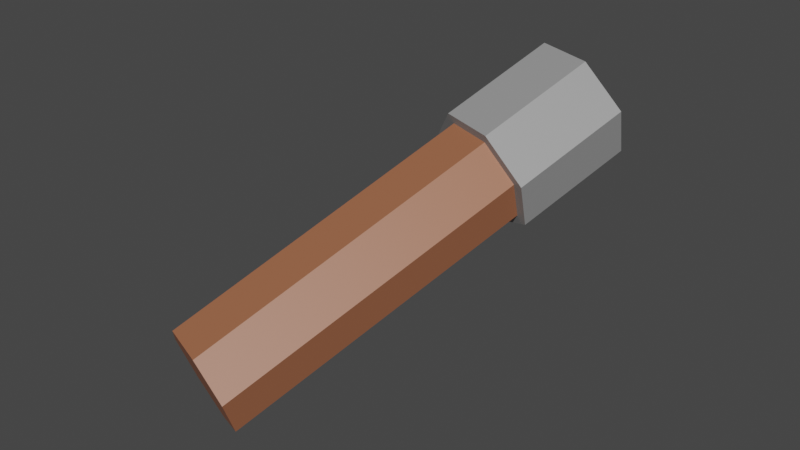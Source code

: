 # Source: arena_armadura_alavanca_armadilha.blend  (saved by Blender 3.4.6; exported with 4.5.12 LTS)
import bpy
from mathutils import Matrix  # noqa: F401  (used for matrix-valued properties, if any)

bpy.ops.wm.read_factory_settings(use_empty=True)
scene = bpy.context.scene
scene.name = 'Scene'

# ---- materials (node trees are filled in below, after node groups)
mat_alavanca = bpy.data.materials.new('alavanca')
mat_alavanca.use_transparent_shadow = False
mat_ponta_alavanca = bpy.data.materials.new('ponta alavanca')
mat_ponta_alavanca.use_transparent_shadow = False

# ---- material node trees
mat_alavanca.use_nodes = True; mat_alavanca.node_tree.nodes.clear()
_N = mat_alavanca.node_tree.nodes; _L = mat_alavanca.node_tree.links
n0 = _N.new('ShaderNodeBsdfPrincipled'); n0.name = 'Principled BSDF'; n0.location = (10, 300)
n0.distribution = 'GGX'
n0.subsurface_method = 'RANDOM_WALK_SKIN'
n0.inputs[0].default_value = (0.3588, 0.1319, 0.06529, 1.0)
n0.inputs[3].default_value = 1.45
n0.inputs[27].default_value = (0.0, 0.0, 0.0, 1.0)
n0.inputs[28].default_value = 1.0
n1 = _N.new('ShaderNodeOutputMaterial'); n1.name = 'Material Output'; n1.location = (300, 300)
_L.new(n0.outputs[0], n1.inputs[0])
n1.is_active_output = True
mat_ponta_alavanca.use_nodes = True; mat_ponta_alavanca.node_tree.nodes.clear()
_N = mat_ponta_alavanca.node_tree.nodes; _L = mat_ponta_alavanca.node_tree.links
n0 = _N.new('ShaderNodeBsdfPrincipled'); n0.name = 'Principled BSDF'; n0.location = (10, 300)
n0.distribution = 'GGX'
n0.subsurface_method = 'RANDOM_WALK_SKIN'
n0.inputs[0].default_value = (0.3185, 0.3185, 0.3185, 1.0)
n0.inputs[3].default_value = 1.45
n0.inputs[27].default_value = (0.0, 0.0, 0.0, 1.0)
n0.inputs[28].default_value = 1.0
n1 = _N.new('ShaderNodeOutputMaterial'); n1.name = 'Material Output'; n1.location = (300, 300)
_L.new(n0.outputs[0], n1.inputs[0])
n1.is_active_output = True

# ---- world
world_world = bpy.data.worlds.new('World'); scene.world = world_world
world_world.use_nodes = True; world_world.node_tree.nodes.clear()
_N = world_world.node_tree.nodes; _L = world_world.node_tree.links
n0 = _N.new('ShaderNodeOutputWorld'); n0.name = 'World Output'; n0.location = (300, 300)
n1 = _N.new('ShaderNodeBackground'); n1.name = 'Background'; n1.location = (10, 300)
n1.inputs[0].default_value = (0.05088, 0.05088, 0.05088, 1.0)
_L.new(n1.outputs[0], n0.inputs[0])
n0.is_active_output = True
world_world.color = (0.05088, 0.05088, 0.05088)
world_world.use_sun_shadow = False
world_world.sun_shadow_jitter_overblur = 0.0

# ---- meshes
me_cube_171 = bpy.data.meshes.new('Cube.171')
me_cube_171.from_pydata([(2.741e-16, 0.02046, -0.09029), (2.741e-16, 0.8259, 0.2561), (0.0943, 0.009576, -0.05494), (0.0943, 0.815, 0.2915), (0.1176, -0.01489, 0.02449), (0.1176, 0.7905, 0.3709), (0.05233, -0.03451, 0.08819), (0.05233, 0.7709, 0.4346), (-0.05233, -0.03451, 0.08819), (-0.05233, 0.7709, 0.4346), (-0.1176, -0.01489, 0.02449), (-0.1176, 0.7905, 0.3709), (-0.0943, 0.009576, -0.05494), (-0.0943, 0.815, 0.2915), (2.741e-16, 0.6082, 0.1625), (0.0943, 0.5973, 0.1979), (0.1176, 0.5729, 0.2773), (0.05233, 0.5533, 0.341), (-0.05233, 0.5533, 0.341), (-0.1176, 0.5729, 0.2773), (-0.0943, 0.5973, 0.1979), (0.1141, 0.8188, 0.2792), (3.315e-16, 0.832, 0.2364), (3.315e-16, 0.6143, 0.1428), (0.1422, 0.7892, 0.3753), (0.0633, 0.7655, 0.4523), (-0.0633, 0.7655, 0.4523), (-0.1422, 0.7892, 0.3753), (-0.1141, 0.8188, 0.2792), (0.1141, 0.6011, 0.1856), (0.1422, 0.5715, 0.2817), (0.0633, 0.5478, 0.3587), (-0.0633, 0.5478, 0.3587), (-0.1422, 0.5715, 0.2817), (-0.1141, 0.6011, 0.1856)], [], [(9, 11, 27, 26), (14, 20, 34, 23), (13, 1, 22, 28), (3, 5, 24, 21), (15, 14, 23, 29), (3, 1, 13, 11, 9, 7, 5), (7, 9, 26, 25), (16, 15, 29, 30), (0, 2, 4, 6, 8, 10, 12), (12, 20, 14, 0), (10, 19, 20, 12), (8, 18, 19, 10), (6, 17, 18, 8), (4, 16, 17, 6), (2, 15, 16, 4), (0, 14, 15, 2), (23, 22, 21, 29), (29, 21, 24, 30), (30, 24, 25, 31), (31, 25, 26, 32), (32, 26, 27, 33), (33, 27, 28, 34), (34, 28, 22, 23), (20, 19, 33, 34), (19, 18, 32, 33), (5, 7, 25, 24), (1, 3, 21, 22), (18, 17, 31, 32), (11, 13, 28, 27), (17, 16, 30, 31)])
me_cube_171.polygons.foreach_set('material_index', [1, 1, 1, 1, 1, 1, 1, 1, 0, 0, 0, 0, 0, 0, 0, 0, 1, 1, 1, 1, 1, 1, 1, 1, 1, 1, 1, 1, 1, 1])
_uv = me_cube_171.uv_layers.new(name='UVMap')
_uv.uv.foreach_set('vector', [0.1459, 0.03377, 0.01602, 0.1966, 0.01602, 0.1966, 0.1459, 0.03377, 2.98e-08, 0.8696, 0.1429, 0.8696, 0.1429, 0.8696, 2.98e-08, 0.8696, 0.06236, 0.3996, 0.25, 0.49, 0.25, 0.49, 0.06236, 0.3996, 0.4376, 0.3996, 0.484, 0.1966, 0.484, 0.1966, 0.4376, 0.3996, 0.8571, 0.8696, 1.0, 0.8696, 1.0, 0.8696, 0.8571, 0.8696, 0.4376, 0.3996, 0.25, 0.49, 0.06236, 0.3996, 0.01602, 0.1966, 0.1459, 0.03377, 0.3541, 0.03377, 0.484, 0.1966, 0.3541, 0.03377, 0.1459, 0.03377, 0.1459, 0.03377, 0.3541, 0.03377, 0.7143, 0.8696, 0.8571, 0.8696, 0.8571, 0.8696, 0.7143, 0.8696, 0.75, 0.49, 0.9376, 0.3996, 0.984, 0.1966, 0.8541, 0.03377, 0.6459, 0.03377, 0.516, 0.1966, 0.5624, 0.3996, 0.1429, 0.5, 0.1429, 0.8696, 2.98e-08, 0.8696, 2.98e-08, 0.5, 0.2857, 0.5, 0.2857, 0.8696, 0.1429, 0.8696, 0.1429, 0.5, 0.4286, 0.5, 0.4286, 0.8696, 0.2857, 0.8696, 0.2857, 0.5, 0.5714, 0.5, 0.5714, 0.8696, 0.4286, 0.8696, 0.4286, 0.5, 0.7143, 0.5, 0.7143, 0.8696, 0.5714, 0.8696, 0.5714, 0.5, 0.8571, 0.5, 0.8571, 0.8696, 0.7143, 0.8696, 0.7143, 0.5, 1.0, 0.5, 1.0, 0.8696, 0.8571, 0.8696, 0.8571, 0.5, 1.0, 0.8696, 1.0, 1.0, 0.8571, 1.0, 0.8571, 0.8696, 0.8571, 0.8696, 0.8571, 1.0, 0.7143, 1.0, 0.7143, 0.8696, 0.7143, 0.8696, 0.7143, 1.0, 0.5714, 1.0, 0.5714, 0.8696, 0.5714, 0.8696, 0.5714, 1.0, 0.4286, 1.0, 0.4286, 0.8696, 0.4286, 0.8696, 0.4286, 1.0, 0.2857, 1.0, 0.2857, 0.8696, 0.2857, 0.8696, 0.2857, 1.0, 0.1429, 1.0, 0.1429, 0.8696, 0.1429, 0.8696, 0.1429, 1.0, 2.98e-08, 1.0, 2.98e-08, 0.8696, 0.1429, 0.8696, 0.2857, 0.8696, 0.2857, 0.8696, 0.1429, 0.8696, 0.2857, 0.8696, 0.4286, 0.8696, 0.4286, 0.8696, 0.2857, 0.8696, 0.484, 0.1966, 0.3541, 0.03377, 0.3541, 0.03377, 0.484, 0.1966, 0.25, 0.49, 0.4376, 0.3996, 0.4376, 0.3996, 0.25, 0.49, 0.4286, 0.8696, 0.5714, 0.8696, 0.5714, 0.8696, 0.4286, 0.8696, 0.01602, 0.1966, 0.06236, 0.3996, 0.06236, 0.3996, 0.01602, 0.1966, 0.5714, 0.8696, 0.7143, 0.8696, 0.7143, 0.8696, 0.5714, 0.8696])
me_cube_171.materials.append(mat_alavanca)
me_cube_171.materials.append(mat_ponta_alavanca)
me_cube_171.update()
arm_armature_009 = bpy.data.armatures.new('Armature.009')  # bones are not reproduced

# ---- objects
ob_arena_armadura_alavanca_armadilha = bpy.data.objects.new('arena armadura alavanca armadilha', arm_armature_009)
ob_arena__alavancaarmadilha = bpy.data.objects.new('arena  alavancaarmadilha', me_cube_171)

# ---- transforms, parenting, visibility, modifiers, constraints
ob_arena_armadura_alavanca_armadilha.location = (3.329, -696.8, 14.06)
ob_arena_armadura_alavanca_armadilha.rotation_euler = (-0.1765, 0.7957, 1.206)
ob_arena_armadura_alavanca_armadilha.show_in_front = True
ob_arena__alavancaarmadilha.parent = ob_arena_armadura_alavanca_armadilha
ob_arena__alavancaarmadilha.matrix_parent_inverse = Matrix(((0.2494, 0.6538, -0.7144, 464.8), (-0.9645, 0.2337, -0.1228, 167.8), (0.08667, 0.7197, 0.6889, 491.5), (-0.0, 0.0, -0.0, 1.0)))
ob_arena__alavancaarmadilha.location = (3.316, -696.8, 14.1)
ob_arena__alavancaarmadilha.rotation_euler = (0.04531, -1.142e-08, -0.3645)
_vg = ob_arena__alavancaarmadilha.vertex_groups.new(name='Bone')
_vg.add([0, 1, 2, 3, 4, 5, 6, 7, 8, 9, 10, 11, 12, 13, 14, 15, 16, 17, 18, 19, 20, 21, 22, 23, 24, 25, 26, 27, 28, 29, 30, 31, 32, 33, 34], 1.0, 'REPLACE')
_m = ob_arena__alavancaarmadilha.modifiers.new('Armature', 'ARMATURE')
_m.object = ob_arena_armadura_alavanca_armadilha

# ---- collection membership
scene.collection.objects.link(ob_arena_armadura_alavanca_armadilha)
scene.collection.objects.link(ob_arena__alavancaarmadilha)

# ---- scene / render settings (as saved in the file)
scene.frame_start = 1; scene.frame_end = 265; scene.frame_set(0)
scene.render.engine = 'BLENDER_EEVEE_NEXT'
scene.cycles.sampling_pattern = 'TABULATED_SOBOL'
scene.cycles.use_light_tree = False
scene.view_settings.view_transform = 'Filmic'
bpy.context.view_layer.update()

# ---- added for rendering (the .blend has no active camera and no usable light): camera, sun
cam_auto = bpy.data.cameras.new('AutoCamera')
cam_auto.lens = 50.0
cam_auto.sensor_width = 36.0
cam_auto.clip_end = 1000.0
ob_auto_camera = bpy.data.objects.new('AutoCamera', cam_auto)
scene.collection.objects.link(ob_auto_camera)
ob_auto_camera.location = (4.60606, -697.826, 15.2209)
ob_auto_camera.rotation_euler = (1.09748, -7.21219e-08, 0.694738)
scene.camera = ob_auto_camera
light_auto_sun = bpy.data.lights.new('AutoSun', 'SUN')
light_auto_sun.energy = 3.0
light_auto_sun.angle = 0.0523599
ob_auto_sun = bpy.data.objects.new('AutoSun', light_auto_sun)
scene.collection.objects.link(ob_auto_sun)
ob_auto_sun.rotation_euler = (0.872665, 0.174533, 0.523599)
bpy.context.view_layer.update()
